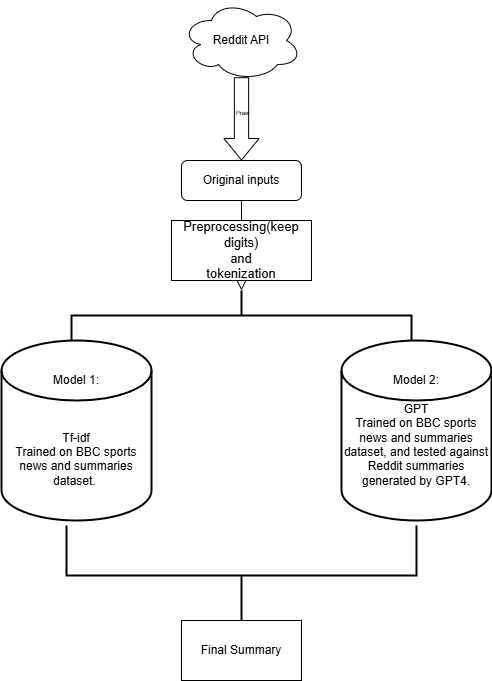

The diagram above was exported from draw.io. Its source (the exported page's mxGraphModel, read from the mxfile embedded in the PNG):
<mxGraphModel dx="1434" dy="738" grid="0" gridSize="10" guides="1" tooltips="1" connect="1" arrows="1" fold="1" page="1" pageScale="1" pageWidth="827" pageHeight="1169" background="none" math="0" shadow="0">
  <root>
    <mxCell id="WIyWlLk6GJQsqaUBKTNV-0" />
    <mxCell id="WIyWlLk6GJQsqaUBKTNV-1" parent="WIyWlLk6GJQsqaUBKTNV-0" />
    <mxCell id="WIyWlLk6GJQsqaUBKTNV-2" value="" style="rounded=0;html=1;jettySize=auto;orthogonalLoop=1;fontSize=11;endArrow=block;endFill=0;endSize=8;strokeWidth=1;shadow=0;labelBackgroundColor=none;edgeStyle=orthogonalEdgeStyle;" parent="WIyWlLk6GJQsqaUBKTNV-1" source="WIyWlLk6GJQsqaUBKTNV-3" target="RuxBBoOjlinwBgRp2cZZ-4" edge="1">
      <mxGeometry relative="1" as="geometry">
        <mxPoint x="398.00000000000006" y="307" as="targetPoint" />
      </mxGeometry>
    </mxCell>
    <mxCell id="WIyWlLk6GJQsqaUBKTNV-3" value="Original inputs" style="rounded=1;whiteSpace=wrap;html=1;fontSize=12;glass=0;strokeWidth=1;shadow=0;" parent="WIyWlLk6GJQsqaUBKTNV-1" vertex="1">
      <mxGeometry x="338" y="187" width="120" height="40" as="geometry" />
    </mxCell>
    <mxCell id="RuxBBoOjlinwBgRp2cZZ-1" value="&lt;font&gt;Preprocessing(keep digits)&lt;br&gt;and&lt;br&gt;tokenization&lt;/font&gt;" style="rounded=0;whiteSpace=wrap;html=1;fontSize=13;" vertex="1" parent="WIyWlLk6GJQsqaUBKTNV-1">
      <mxGeometry x="328" y="247" width="140" height="60" as="geometry" />
    </mxCell>
    <mxCell id="RuxBBoOjlinwBgRp2cZZ-4" value="" style="strokeWidth=2;html=1;shape=mxgraph.flowchart.annotation_2;align=left;labelPosition=right;pointerEvents=1;direction=south;" vertex="1" parent="WIyWlLk6GJQsqaUBKTNV-1">
      <mxGeometry x="228" y="317" width="340" height="50" as="geometry" />
    </mxCell>
    <mxCell id="RuxBBoOjlinwBgRp2cZZ-5" value="Model 1:&lt;div&gt;&lt;br&gt;&lt;/div&gt;&lt;div&gt;&lt;br&gt;&lt;/div&gt;&lt;div&gt;&lt;br&gt;Tf-idf&lt;div&gt;Trained on BBC sports news and summaries dataset.&amp;nbsp;&lt;/div&gt;&lt;/div&gt;" style="strokeWidth=2;html=1;shape=mxgraph.flowchart.database;whiteSpace=wrap;" vertex="1" parent="WIyWlLk6GJQsqaUBKTNV-1">
      <mxGeometry x="158" y="367" width="150" height="180" as="geometry" />
    </mxCell>
    <mxCell id="RuxBBoOjlinwBgRp2cZZ-6" value="Model 2:&lt;div&gt;&lt;br&gt;&lt;div&gt;&lt;span style=&quot;background-color: initial;&quot;&gt;GPT&lt;/span&gt;&lt;/div&gt;&lt;div&gt;&lt;span style=&quot;background-color: initial;&quot;&gt;Trained on BBC sports news and summaries dataset, and tested against Reddit summaries generated by GPT4.&lt;/span&gt;&lt;/div&gt;&lt;/div&gt;" style="strokeWidth=2;html=1;shape=mxgraph.flowchart.database;whiteSpace=wrap;" vertex="1" parent="WIyWlLk6GJQsqaUBKTNV-1">
      <mxGeometry x="498" y="367" width="150" height="180" as="geometry" />
    </mxCell>
    <mxCell id="RuxBBoOjlinwBgRp2cZZ-8" value="Reddit API" style="ellipse;shape=cloud;whiteSpace=wrap;html=1;" vertex="1" parent="WIyWlLk6GJQsqaUBKTNV-1">
      <mxGeometry x="338" y="27" width="120" height="80" as="geometry" />
    </mxCell>
    <mxCell id="RuxBBoOjlinwBgRp2cZZ-10" value="" style="shape=flexArrow;endArrow=classic;html=1;rounded=0;exitX=0.5;exitY=0.959;exitDx=0;exitDy=0;exitPerimeter=0;entryX=0.5;entryY=0;entryDx=0;entryDy=0;width=14.252873563218392;endSize=6.832183908045978;" edge="1" parent="WIyWlLk6GJQsqaUBKTNV-1" source="RuxBBoOjlinwBgRp2cZZ-8" target="WIyWlLk6GJQsqaUBKTNV-3">
      <mxGeometry width="50" height="50" relative="1" as="geometry">
        <mxPoint x="407.9959062641906" y="121.99610149039856" as="sourcePoint" />
        <mxPoint x="419.71000000000004" y="136.72" as="targetPoint" />
      </mxGeometry>
    </mxCell>
    <mxCell id="RuxBBoOjlinwBgRp2cZZ-11" value="&lt;font style=&quot;font-size: 6px;&quot;&gt;Praw&lt;/font&gt;" style="edgeLabel;html=1;align=center;verticalAlign=middle;resizable=0;points=[];labelBackgroundColor=none;" vertex="1" connectable="0" parent="RuxBBoOjlinwBgRp2cZZ-10">
      <mxGeometry relative="1" as="geometry">
        <mxPoint y="-8" as="offset" />
      </mxGeometry>
    </mxCell>
    <mxCell id="RuxBBoOjlinwBgRp2cZZ-12" value="" style="strokeWidth=2;html=1;shape=mxgraph.flowchart.annotation_2;align=left;labelPosition=right;pointerEvents=1;direction=west;rotation=90;" vertex="1" parent="WIyWlLk6GJQsqaUBKTNV-1">
      <mxGeometry x="348" y="427" width="100" height="350" as="geometry" />
    </mxCell>
    <mxCell id="RuxBBoOjlinwBgRp2cZZ-18" value="Final Summary" style="rounded=0;whiteSpace=wrap;html=1;" vertex="1" parent="WIyWlLk6GJQsqaUBKTNV-1">
      <mxGeometry x="338" y="647" width="120" height="60" as="geometry" />
    </mxCell>
  </root>
</mxGraphModel>